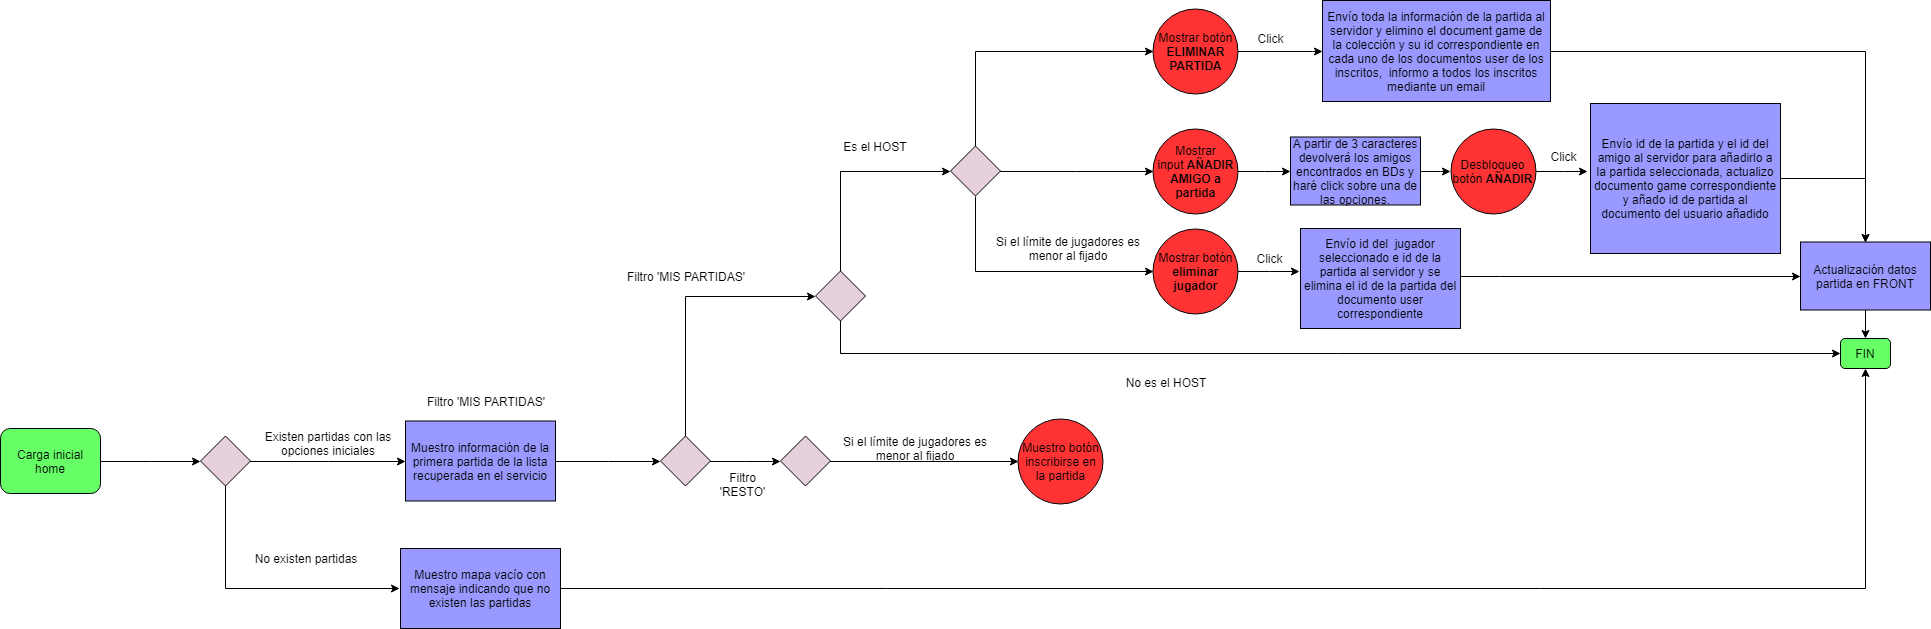

The diagram above was exported from draw.io. Its source (the exported page's mxGraphModel, read from the mxfile embedded in the PNG):
<mxGraphModel dx="840" dy="1302" grid="1" gridSize="10" guides="1" tooltips="1" connect="1" arrows="1" fold="1" page="1" pageScale="1" pageWidth="1100" pageHeight="850" background="#ffffff" math="0" shadow="0">
  <root>
    <mxCell id="0" />
    <mxCell id="1" parent="0" />
    <mxCell id="IVkJ2aahLUaMRzWP41Os-76" style="edgeStyle=orthogonalEdgeStyle;rounded=0;orthogonalLoop=1;jettySize=auto;html=1;entryX=0;entryY=0.5;entryDx=0;entryDy=0;" edge="1" parent="1" source="y_jQ0gcdzz1qy4o40eMv-34" target="IVkJ2aahLUaMRzWP41Os-70">
      <mxGeometry relative="1" as="geometry">
        <Array as="points">
          <mxPoint x="1322" y="-127" />
        </Array>
      </mxGeometry>
    </mxCell>
    <mxCell id="y_jQ0gcdzz1qy4o40eMv-34" value="Mostrar botón &lt;b&gt;ELIMINAR PARTIDA&lt;/b&gt;" style="ellipse;whiteSpace=wrap;html=1;aspect=fixed;fillColor=#FF3333;" parent="1" vertex="1">
      <mxGeometry x="1162.5" y="-170" width="85" height="85" as="geometry" />
    </mxCell>
    <mxCell id="IVkJ2aahLUaMRzWP41Os-29" style="edgeStyle=orthogonalEdgeStyle;rounded=0;orthogonalLoop=1;jettySize=auto;html=1;entryX=0;entryY=0.5;entryDx=0;entryDy=0;" edge="1" parent="1" source="y_jQ0gcdzz1qy4o40eMv-36" target="IVkJ2aahLUaMRzWP41Os-26">
      <mxGeometry relative="1" as="geometry" />
    </mxCell>
    <mxCell id="y_jQ0gcdzz1qy4o40eMv-36" value="Muestro información de la primera partida de la lista recuperada en el servicio" style="rounded=0;whiteSpace=wrap;html=1;fillColor=#9999FF;" parent="1" vertex="1">
      <mxGeometry x="415" y="242.5" width="150" height="80" as="geometry" />
    </mxCell>
    <mxCell id="dpbQXwUUd-XICMIKNRGn-89" style="edgeStyle=orthogonalEdgeStyle;rounded=0;orthogonalLoop=1;jettySize=auto;html=1;entryX=0;entryY=0.5;entryDx=0;entryDy=0;" parent="1" source="y_jQ0gcdzz1qy4o40eMv-48" target="dpbQXwUUd-XICMIKNRGn-88" edge="1">
      <mxGeometry relative="1" as="geometry" />
    </mxCell>
    <mxCell id="y_jQ0gcdzz1qy4o40eMv-48" value="Carga inicial home" style="rounded=1;whiteSpace=wrap;html=1;fillColor=#66FF66;" parent="1" vertex="1">
      <mxGeometry x="10" y="250" width="100" height="65" as="geometry" />
    </mxCell>
    <mxCell id="dpbQXwUUd-XICMIKNRGn-19" value="FIN" style="rounded=1;whiteSpace=wrap;html=1;fillColor=#66FF66;" parent="1" vertex="1">
      <mxGeometry x="1850" y="160" width="50" height="30" as="geometry" />
    </mxCell>
    <mxCell id="dpbQXwUUd-XICMIKNRGn-93" style="edgeStyle=orthogonalEdgeStyle;rounded=0;orthogonalLoop=1;jettySize=auto;html=1;entryX=0;entryY=0.5;entryDx=0;entryDy=0;" parent="1" source="dpbQXwUUd-XICMIKNRGn-88" target="y_jQ0gcdzz1qy4o40eMv-36" edge="1">
      <mxGeometry relative="1" as="geometry" />
    </mxCell>
    <mxCell id="IVkJ2aahLUaMRzWP41Os-1" style="edgeStyle=orthogonalEdgeStyle;rounded=0;orthogonalLoop=1;jettySize=auto;html=1;" edge="1" parent="1" source="dpbQXwUUd-XICMIKNRGn-88">
      <mxGeometry relative="1" as="geometry">
        <mxPoint x="409" y="410" as="targetPoint" />
        <Array as="points">
          <mxPoint x="235" y="410" />
          <mxPoint x="409" y="410" />
        </Array>
      </mxGeometry>
    </mxCell>
    <mxCell id="dpbQXwUUd-XICMIKNRGn-88" value="" style="rhombus;whiteSpace=wrap;html=1;fillColor=#E6D0DE;" parent="1" vertex="1">
      <mxGeometry x="210" y="257.5" width="50" height="50" as="geometry" />
    </mxCell>
    <mxCell id="dpbQXwUUd-XICMIKNRGn-94" value="Existen partidas con las opciones iniciales" style="text;html=1;strokeColor=none;fillColor=none;align=center;verticalAlign=middle;whiteSpace=wrap;rounded=0;" parent="1" vertex="1">
      <mxGeometry x="257.5" y="255" width="160" height="20" as="geometry" />
    </mxCell>
    <mxCell id="IVkJ2aahLUaMRzWP41Os-6" style="edgeStyle=orthogonalEdgeStyle;rounded=0;orthogonalLoop=1;jettySize=auto;html=1;entryX=0.5;entryY=1;entryDx=0;entryDy=0;" edge="1" parent="1" source="dpbQXwUUd-XICMIKNRGn-95" target="dpbQXwUUd-XICMIKNRGn-19">
      <mxGeometry relative="1" as="geometry" />
    </mxCell>
    <mxCell id="dpbQXwUUd-XICMIKNRGn-95" value="Muestro mapa vacío con mensaje indicando que no existen las partidas" style="rounded=0;whiteSpace=wrap;html=1;fillColor=#9999FF;" parent="1" vertex="1">
      <mxGeometry x="410" y="370" width="160" height="80" as="geometry" />
    </mxCell>
    <mxCell id="IVkJ2aahLUaMRzWP41Os-2" value="No existen partidas" style="text;html=1;strokeColor=none;fillColor=none;align=center;verticalAlign=middle;whiteSpace=wrap;rounded=0;" vertex="1" parent="1">
      <mxGeometry x="260" y="370" width="110" height="20" as="geometry" />
    </mxCell>
    <mxCell id="IVkJ2aahLUaMRzWP41Os-39" style="edgeStyle=orthogonalEdgeStyle;rounded=0;orthogonalLoop=1;jettySize=auto;html=1;entryX=0;entryY=0.5;entryDx=0;entryDy=0;" edge="1" parent="1" source="IVkJ2aahLUaMRzWP41Os-8" target="y_jQ0gcdzz1qy4o40eMv-34">
      <mxGeometry relative="1" as="geometry">
        <Array as="points">
          <mxPoint x="985" y="-127" />
        </Array>
      </mxGeometry>
    </mxCell>
    <mxCell id="IVkJ2aahLUaMRzWP41Os-62" style="edgeStyle=orthogonalEdgeStyle;rounded=0;orthogonalLoop=1;jettySize=auto;html=1;exitX=0.5;exitY=1;exitDx=0;exitDy=0;entryX=0;entryY=0.5;entryDx=0;entryDy=0;" edge="1" parent="1" source="IVkJ2aahLUaMRzWP41Os-8" target="IVkJ2aahLUaMRzWP41Os-61">
      <mxGeometry relative="1" as="geometry" />
    </mxCell>
    <mxCell id="IVkJ2aahLUaMRzWP41Os-63" style="edgeStyle=orthogonalEdgeStyle;rounded=0;orthogonalLoop=1;jettySize=auto;html=1;entryX=0;entryY=0.5;entryDx=0;entryDy=0;" edge="1" parent="1" source="IVkJ2aahLUaMRzWP41Os-8" target="IVkJ2aahLUaMRzWP41Os-11">
      <mxGeometry relative="1" as="geometry" />
    </mxCell>
    <mxCell id="IVkJ2aahLUaMRzWP41Os-8" value="" style="rhombus;whiteSpace=wrap;html=1;fillColor=#E6D0DE;" vertex="1" parent="1">
      <mxGeometry x="960" y="-32.5" width="50" height="50" as="geometry" />
    </mxCell>
    <mxCell id="IVkJ2aahLUaMRzWP41Os-82" style="edgeStyle=orthogonalEdgeStyle;rounded=0;orthogonalLoop=1;jettySize=auto;html=1;entryX=0;entryY=0.5;entryDx=0;entryDy=0;" edge="1" parent="1" source="IVkJ2aahLUaMRzWP41Os-11" target="IVkJ2aahLUaMRzWP41Os-71">
      <mxGeometry relative="1" as="geometry" />
    </mxCell>
    <mxCell id="IVkJ2aahLUaMRzWP41Os-11" value="Mostrar input&amp;nbsp;&lt;b&gt;AÑADIR AMIGO a partida&lt;/b&gt;" style="ellipse;whiteSpace=wrap;html=1;aspect=fixed;fillColor=#FF3333;" vertex="1" parent="1">
      <mxGeometry x="1162.5" y="-50" width="85" height="85" as="geometry" />
    </mxCell>
    <mxCell id="IVkJ2aahLUaMRzWP41Os-38" style="edgeStyle=orthogonalEdgeStyle;rounded=0;orthogonalLoop=1;jettySize=auto;html=1;entryX=0;entryY=0.5;entryDx=0;entryDy=0;" edge="1" parent="1" source="IVkJ2aahLUaMRzWP41Os-13" target="IVkJ2aahLUaMRzWP41Os-8">
      <mxGeometry relative="1" as="geometry">
        <Array as="points">
          <mxPoint x="850" y="-7" />
        </Array>
      </mxGeometry>
    </mxCell>
    <mxCell id="IVkJ2aahLUaMRzWP41Os-88" style="edgeStyle=orthogonalEdgeStyle;rounded=0;orthogonalLoop=1;jettySize=auto;html=1;entryX=0;entryY=0.5;entryDx=0;entryDy=0;" edge="1" parent="1" source="IVkJ2aahLUaMRzWP41Os-13" target="dpbQXwUUd-XICMIKNRGn-19">
      <mxGeometry relative="1" as="geometry">
        <Array as="points">
          <mxPoint x="850" y="175" />
        </Array>
      </mxGeometry>
    </mxCell>
    <mxCell id="IVkJ2aahLUaMRzWP41Os-13" value="" style="rhombus;whiteSpace=wrap;html=1;fillColor=#E6D0DE;" vertex="1" parent="1">
      <mxGeometry x="825" y="92.5" width="50" height="50" as="geometry" />
    </mxCell>
    <mxCell id="IVkJ2aahLUaMRzWP41Os-19" value="Es el HOST" style="text;html=1;strokeColor=none;fillColor=none;align=center;verticalAlign=middle;whiteSpace=wrap;rounded=0;" vertex="1" parent="1">
      <mxGeometry x="840" y="-42.5" width="90" height="20" as="geometry" />
    </mxCell>
    <mxCell id="IVkJ2aahLUaMRzWP41Os-35" style="edgeStyle=orthogonalEdgeStyle;rounded=0;orthogonalLoop=1;jettySize=auto;html=1;entryX=0;entryY=0.5;entryDx=0;entryDy=0;" edge="1" parent="1" source="IVkJ2aahLUaMRzWP41Os-26" target="IVkJ2aahLUaMRzWP41Os-13">
      <mxGeometry relative="1" as="geometry">
        <Array as="points">
          <mxPoint x="695" y="118" />
        </Array>
      </mxGeometry>
    </mxCell>
    <mxCell id="IVkJ2aahLUaMRzWP41Os-52" style="edgeStyle=orthogonalEdgeStyle;rounded=0;orthogonalLoop=1;jettySize=auto;html=1;entryX=0;entryY=0.5;entryDx=0;entryDy=0;" edge="1" parent="1" source="IVkJ2aahLUaMRzWP41Os-26" target="IVkJ2aahLUaMRzWP41Os-51">
      <mxGeometry relative="1" as="geometry" />
    </mxCell>
    <mxCell id="IVkJ2aahLUaMRzWP41Os-26" value="" style="rhombus;whiteSpace=wrap;html=1;fillColor=#E6D0DE;" vertex="1" parent="1">
      <mxGeometry x="670" y="257.5" width="50" height="50" as="geometry" />
    </mxCell>
    <mxCell id="IVkJ2aahLUaMRzWP41Os-30" value="Filtro 'MIS PARTIDAS'" style="text;html=1;strokeColor=none;fillColor=none;align=center;verticalAlign=middle;whiteSpace=wrap;rounded=0;" vertex="1" parent="1">
      <mxGeometry x="625" y="87.5" width="140" height="20" as="geometry" />
    </mxCell>
    <mxCell id="IVkJ2aahLUaMRzWP41Os-31" value="Filtro 'RESTO'" style="text;html=1;strokeColor=none;fillColor=none;align=center;verticalAlign=middle;whiteSpace=wrap;rounded=0;" vertex="1" parent="1">
      <mxGeometry x="730" y="297" width="45" height="18" as="geometry" />
    </mxCell>
    <mxCell id="IVkJ2aahLUaMRzWP41Os-34" value="Filtro 'MIS PARTIDAS'" style="text;html=1;strokeColor=none;fillColor=none;align=center;verticalAlign=middle;whiteSpace=wrap;rounded=0;" vertex="1" parent="1">
      <mxGeometry x="425" y="212.5" width="140" height="20" as="geometry" />
    </mxCell>
    <mxCell id="IVkJ2aahLUaMRzWP41Os-41" value="Si el límite de jugadores es menor al fijado" style="text;html=1;strokeColor=none;fillColor=none;align=center;verticalAlign=middle;whiteSpace=wrap;rounded=0;" vertex="1" parent="1">
      <mxGeometry x="992.5" y="60" width="170" height="20" as="geometry" />
    </mxCell>
    <mxCell id="IVkJ2aahLUaMRzWP41Os-43" value="Muestro botón inscribirse en la partida" style="ellipse;whiteSpace=wrap;html=1;aspect=fixed;fillColor=#FF3333;" vertex="1" parent="1">
      <mxGeometry x="1027.5" y="240" width="85" height="85" as="geometry" />
    </mxCell>
    <mxCell id="IVkJ2aahLUaMRzWP41Os-53" style="edgeStyle=orthogonalEdgeStyle;rounded=0;orthogonalLoop=1;jettySize=auto;html=1;entryX=0;entryY=0.5;entryDx=0;entryDy=0;" edge="1" parent="1" source="IVkJ2aahLUaMRzWP41Os-51" target="IVkJ2aahLUaMRzWP41Os-43">
      <mxGeometry relative="1" as="geometry" />
    </mxCell>
    <mxCell id="IVkJ2aahLUaMRzWP41Os-51" value="" style="rhombus;whiteSpace=wrap;html=1;fillColor=#E6D0DE;" vertex="1" parent="1">
      <mxGeometry x="790" y="257.5" width="50" height="50" as="geometry" />
    </mxCell>
    <mxCell id="IVkJ2aahLUaMRzWP41Os-54" value="Si el límite de jugadores es menor al fijado" style="text;html=1;strokeColor=none;fillColor=none;align=center;verticalAlign=middle;whiteSpace=wrap;rounded=0;" vertex="1" parent="1">
      <mxGeometry x="840" y="260" width="170" height="20" as="geometry" />
    </mxCell>
    <mxCell id="IVkJ2aahLUaMRzWP41Os-86" style="edgeStyle=orthogonalEdgeStyle;rounded=0;orthogonalLoop=1;jettySize=auto;html=1;entryX=-0.006;entryY=0.43;entryDx=0;entryDy=0;entryPerimeter=0;" edge="1" parent="1" source="IVkJ2aahLUaMRzWP41Os-61" target="IVkJ2aahLUaMRzWP41Os-72">
      <mxGeometry relative="1" as="geometry" />
    </mxCell>
    <mxCell id="IVkJ2aahLUaMRzWP41Os-61" value="Mostrar botón &lt;b&gt;eliminar jugador&lt;/b&gt;" style="ellipse;whiteSpace=wrap;html=1;aspect=fixed;fillColor=#FF3333;" vertex="1" parent="1">
      <mxGeometry x="1162.5" y="50" width="85" height="85" as="geometry" />
    </mxCell>
    <mxCell id="IVkJ2aahLUaMRzWP41Os-96" style="edgeStyle=orthogonalEdgeStyle;rounded=0;orthogonalLoop=1;jettySize=auto;html=1;entryX=0.5;entryY=0;entryDx=0;entryDy=0;" edge="1" parent="1" source="IVkJ2aahLUaMRzWP41Os-70" target="IVkJ2aahLUaMRzWP41Os-89">
      <mxGeometry relative="1" as="geometry" />
    </mxCell>
    <mxCell id="IVkJ2aahLUaMRzWP41Os-70" value="Envío toda la información de la partida al servidor y elimino el document game de la colección y su id correspondiente en cada uno de los documentos user de los inscritos,&amp;nbsp; informo a todos los inscritos mediante un email" style="rounded=0;whiteSpace=wrap;html=1;fillColor=#9999FF;" vertex="1" parent="1">
      <mxGeometry x="1332" y="-178" width="228" height="101" as="geometry" />
    </mxCell>
    <mxCell id="IVkJ2aahLUaMRzWP41Os-85" style="edgeStyle=orthogonalEdgeStyle;rounded=0;orthogonalLoop=1;jettySize=auto;html=1;entryX=0;entryY=0.5;entryDx=0;entryDy=0;" edge="1" parent="1" source="IVkJ2aahLUaMRzWP41Os-71" target="IVkJ2aahLUaMRzWP41Os-84">
      <mxGeometry relative="1" as="geometry" />
    </mxCell>
    <mxCell id="IVkJ2aahLUaMRzWP41Os-71" value="A partir de 3 caracteres devolverá los amigos encontrados en BDs y haré click sobre una de las opciones." style="rounded=0;whiteSpace=wrap;html=1;fillColor=#9999FF;" vertex="1" parent="1">
      <mxGeometry x="1300" y="-41.5" width="130" height="68" as="geometry" />
    </mxCell>
    <mxCell id="IVkJ2aahLUaMRzWP41Os-95" style="edgeStyle=orthogonalEdgeStyle;rounded=0;orthogonalLoop=1;jettySize=auto;html=1;entryX=0;entryY=0.5;entryDx=0;entryDy=0;" edge="1" parent="1" source="IVkJ2aahLUaMRzWP41Os-72" target="IVkJ2aahLUaMRzWP41Os-89">
      <mxGeometry relative="1" as="geometry">
        <Array as="points">
          <mxPoint x="1510" y="98" />
          <mxPoint x="1510" y="98" />
        </Array>
      </mxGeometry>
    </mxCell>
    <mxCell id="IVkJ2aahLUaMRzWP41Os-72" value="Envío id del&amp;nbsp; jugador seleccionado e id de la partida al servidor y se elimina el id de la partida del documento user correspondiente" style="rounded=0;whiteSpace=wrap;html=1;fillColor=#9999FF;" vertex="1" parent="1">
      <mxGeometry x="1310" y="50" width="160" height="100" as="geometry" />
    </mxCell>
    <mxCell id="IVkJ2aahLUaMRzWP41Os-73" value="No es el HOST" style="text;html=1;strokeColor=none;fillColor=none;align=center;verticalAlign=middle;whiteSpace=wrap;rounded=0;" vertex="1" parent="1">
      <mxGeometry x="1130" y="193.5" width="90" height="20" as="geometry" />
    </mxCell>
    <mxCell id="IVkJ2aahLUaMRzWP41Os-77" value="Click" style="text;html=1;strokeColor=none;fillColor=none;align=center;verticalAlign=middle;whiteSpace=wrap;rounded=0;" vertex="1" parent="1">
      <mxGeometry x="1260" y="-150" width="40" height="20" as="geometry" />
    </mxCell>
    <mxCell id="IVkJ2aahLUaMRzWP41Os-100" style="edgeStyle=orthogonalEdgeStyle;rounded=0;orthogonalLoop=1;jettySize=auto;html=1;entryX=-0.016;entryY=0.453;entryDx=0;entryDy=0;entryPerimeter=0;" edge="1" parent="1" source="IVkJ2aahLUaMRzWP41Os-84" target="IVkJ2aahLUaMRzWP41Os-98">
      <mxGeometry relative="1" as="geometry" />
    </mxCell>
    <mxCell id="IVkJ2aahLUaMRzWP41Os-84" value="Desbloqueo botón &lt;b&gt;AÑADIR&lt;/b&gt;&lt;br&gt;" style="ellipse;whiteSpace=wrap;html=1;aspect=fixed;fillColor=#FF3333;" vertex="1" parent="1">
      <mxGeometry x="1460" y="-50" width="85" height="85" as="geometry" />
    </mxCell>
    <mxCell id="IVkJ2aahLUaMRzWP41Os-92" style="edgeStyle=orthogonalEdgeStyle;rounded=0;orthogonalLoop=1;jettySize=auto;html=1;entryX=0.5;entryY=0;entryDx=0;entryDy=0;" edge="1" parent="1" source="IVkJ2aahLUaMRzWP41Os-89" target="dpbQXwUUd-XICMIKNRGn-19">
      <mxGeometry relative="1" as="geometry" />
    </mxCell>
    <mxCell id="IVkJ2aahLUaMRzWP41Os-89" value="Actualización datos partida en FRONT" style="rounded=0;whiteSpace=wrap;html=1;fillColor=#9999FF;" vertex="1" parent="1">
      <mxGeometry x="1810" y="63.5" width="130" height="68" as="geometry" />
    </mxCell>
    <mxCell id="IVkJ2aahLUaMRzWP41Os-97" value="Click" style="text;html=1;strokeColor=none;fillColor=none;align=center;verticalAlign=middle;whiteSpace=wrap;rounded=0;" vertex="1" parent="1">
      <mxGeometry x="1259" y="70" width="40" height="20" as="geometry" />
    </mxCell>
    <mxCell id="IVkJ2aahLUaMRzWP41Os-101" style="edgeStyle=orthogonalEdgeStyle;rounded=0;orthogonalLoop=1;jettySize=auto;html=1;entryX=0.5;entryY=0;entryDx=0;entryDy=0;" edge="1" parent="1" source="IVkJ2aahLUaMRzWP41Os-98" target="IVkJ2aahLUaMRzWP41Os-89">
      <mxGeometry relative="1" as="geometry" />
    </mxCell>
    <mxCell id="IVkJ2aahLUaMRzWP41Os-98" value="Envío id de la partida y el id del amigo al servidor para añadirlo a la partida seleccionada, actualizo documento game correspondiente y añado id de partida al documento del usuario añadido" style="rounded=0;whiteSpace=wrap;html=1;fillColor=#9999FF;" vertex="1" parent="1">
      <mxGeometry x="1600" y="-75" width="190" height="150" as="geometry" />
    </mxCell>
    <mxCell id="IVkJ2aahLUaMRzWP41Os-102" value="Click" style="text;html=1;strokeColor=none;fillColor=none;align=center;verticalAlign=middle;whiteSpace=wrap;rounded=0;" vertex="1" parent="1">
      <mxGeometry x="1552.5" y="-32.5" width="40" height="20" as="geometry" />
    </mxCell>
  </root>
</mxGraphModel>